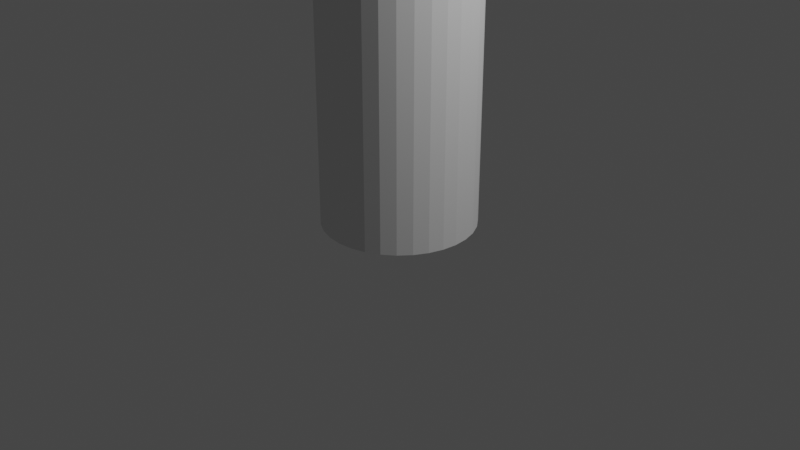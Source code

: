 # Source: JointTankerville.blend  (saved by Blender 2.81.16; exported with 4.5.12 LTS)
import bpy
from mathutils import Matrix  # noqa: F401  (used for matrix-valued properties, if any)

bpy.ops.wm.read_factory_settings(use_empty=True)
scene = bpy.context.scene
scene.name = 'Scene'

# ---- collections
col_collection = bpy.data.collections.new('Collection'); scene.collection.children.link(col_collection)

# ---- world
world_world = bpy.data.worlds.new('World'); scene.world = world_world
world_world.use_nodes = True; world_world.node_tree.nodes.clear()
_N = world_world.node_tree.nodes; _L = world_world.node_tree.links
n0 = _N.new('ShaderNodeOutputWorld'); n0.name = 'World Output'; n0.location = (300, 300)
n1 = _N.new('ShaderNodeBackground'); n1.name = 'Background'; n1.location = (10, 300)
n1.inputs[0].default_value = (0.05088, 0.05088, 0.05088, 1.0)
_L.new(n1.outputs[0], n0.inputs[0])
n0.is_active_output = True
world_world.color = (0.05088, 0.05088, 0.05088)
world_world.use_sun_shadow = False
world_world.sun_shadow_jitter_overblur = 0.0

# ---- cameras
cam_camera = bpy.data.cameras.new('Camera')
cam_camera.clip_end = 100.0
cam_camera.ortho_scale = 7.314

# ---- lights
light_light = bpy.data.lights.new('Light', 'POINT')
light_light.transmission_factor = 0.0
light_light.energy = 1000.0
light_light.shadow_soft_size = 0.1
light_light.shadow_maximum_resolution = 0.006
light_light.use_absolute_resolution = True

# ---- meshes
me_cylinder_001 = bpy.data.meshes.new('Cylinder.001')
me_cylinder_001.from_pydata([(-1.0, 0.7969, 3.0), (1.0, 0.7969, 3.0), (-1.0, 0.7816, 2.845), (-1.0, 0.7363, 2.695), (1.0, 0.7363, 2.695), (-1.0, 0.6626, 2.557), (1.0, 0.6626, 2.557), (-1.0, 0.5635, 2.436), (1.0, 0.5635, 2.436), (-1.0, 0.4427, 2.337), (1.0, 0.4427, 2.337), (-1.0, 0.305, 2.264), (-1.0, 0.1555, 2.218), (1.0, 0.1555, 2.218), (-1.0, -2.493e-08, 2.203), (1.0, 2.438e-07, 2.203), (-1.0, -0.1555, 2.218), (1.0, -0.1555, 2.218), (-1.0, -0.305, 2.264), (1.0, -0.305, 2.264), (-1.0, -0.4427, 2.337), (1.0, -0.4427, 2.337), (-1.0, -0.5635, 2.436), (-1.0, -0.6626, 2.557), (1.0, -0.6626, 2.557), (-1.0, -0.7363, 2.695), (-1.0, -0.7816, 2.845), (1.0, -0.7816, 2.845), (-1.0, -0.7969, 3.0), (1.0, -0.7969, 3.0), (-1.0, -0.7816, 3.155), (1.0, -0.7816, 3.155), (-1.0, -0.7363, 3.305), (1.0, -0.7363, 3.305), (-1.0, -0.6626, 3.443), (1.0, -0.6626, 3.443), (-1.0, 0.6626, 3.443), (1.0, 0.6626, 3.443), (-1.0, 0.7363, 3.305), (1.0, 0.7363, 3.305), (-1.0, 0.7816, 3.155), (1.0, 0.7816, 3.155), (1.0, 0.7816, 2.845), (1.0, 0.305, 2.264), (1.0, -0.5635, 2.436), (1.0, -0.7363, 2.695), (1.0, 2.986e-07, 2.325), (-1.0, 2.99e-08, 2.325), (1.0, 0.675, 3.0), (-1.0, 0.675, 3.0), (1.0, -0.6236, 3.258), (-1.0, -0.6236, 3.258), (1.0, -0.1317, 2.338), (-1.0, -0.1317, 2.338), (1.0, 0.662, 3.132), (-1.0, 0.662, 3.132), (1.0, -0.675, 3.0), (-1.0, -0.675, 3.0), (1.0, -0.662, 2.868), (-1.0, -0.662, 2.868), (1.0, 0.1317, 2.338), (-1.0, 0.1317, 2.338), (1.0, 0.5612, 2.625), (-1.0, 0.5612, 2.625), (1.0, -0.662, 3.132), (-1.0, -0.662, 3.132), (1.0, -0.5612, 2.625), (-1.0, -0.5612, 2.625), (1.0, 0.4773, 2.523), (-1.0, 0.4773, 2.523), (1.0, 0.6236, 2.742), (-1.0, 0.6236, 2.742), (1.0, 0.375, 2.439), (-1.0, 0.375, 2.439), (1.0, 0.6236, 3.258), (-1.0, 0.6236, 3.258), (1.0, -0.2583, 2.376), (-1.0, -0.2583, 2.376), (1.0, -0.375, 2.439), (-1.0, -0.375, 2.439), (1.0, -0.6236, 2.742), (-1.0, -0.6236, 2.742), (1.0, 0.2583, 2.376), (-1.0, 0.2583, 2.376), (1.0, -0.4773, 2.523), (-1.0, -0.4773, 2.523), (1.0, 0.662, 2.868), (-1.0, 0.662, 2.868), (4.959e-09, 0.7969, -1.0), (4.959e-09, 0.7969, 3.0), (0.1555, 0.7816, -1.0), (0.305, 0.7363, -1.0), (0.4427, 0.6626, -1.0), (0.5635, 0.5635, -1.0), (0.6626, 0.4427, -1.0), (0.7363, 0.305, -1.0), (0.7816, 0.1555, -1.0), (0.7969, 1.094e-07, -1.0), (0.7816, -0.1555, -1.0), (0.7363, -0.305, -1.0), (0.6626, -0.4427, -1.0), (0.5635, -0.5635, -1.0), (0.4427, -0.6626, -1.0), (0.305, -0.7363, -1.0), (0.1555, -0.7816, -1.0), (-2.547e-07, -0.7969, -1.0), (-2.547e-07, -0.7969, 3.0), (-0.1555, -0.7816, -1.0), (-0.305, -0.7363, -1.0), (-0.4427, -0.6626, -1.0), (-0.5635, -0.5635, -1.0), (-0.6626, -0.4427, -1.0), (-0.7363, -0.305, -1.0), (-0.7816, -0.1555, -1.0), (-0.7969, 8.188e-07, -1.0), (-0.7816, 0.1555, -1.0), (-0.7363, 0.305, -1.0), (-0.6626, 0.4427, -1.0), (-0.5635, 0.5635, -1.0), (-0.4427, 0.6626, -1.0), (-0.305, 0.7363, -1.0), (-0.1555, 0.7816, -1.0), (-0.375, -0.5612, -1.0), (-0.4773, -0.4773, -1.0), (0.675, 1.643e-07, -1.0), (1.969e-08, 0.675, 3.0), (1.969e-08, 0.675, -1.0), (-0.2583, -0.6236, -1.0), (0.662, -0.1317, -1.0), (-0.1317, 0.662, -1.0), (-0.375, 0.5612, -1.0), (-2.003e-07, -0.675, 3.0), (-2.003e-07, -0.675, -1.0), (0.1317, -0.662, -1.0), (0.662, 0.1317, -1.0), (0.375, 0.5612, -1.0), (-0.1317, -0.662, -1.0), (0.375, -0.5612, -1.0), (-0.6236, -0.2583, -1.0), (-0.675, 7.651e-07, -1.0), (-0.5612, 0.375, -1.0), (-0.6236, 0.2583, -1.0), (-0.662, -0.1317, -1.0), (-0.662, 0.1317, -1.0), (0.4773, 0.4773, -1.0), (0.2583, 0.6236, -1.0), (0.5612, 0.375, -1.0), (-0.2583, 0.6236, -1.0), (0.6236, -0.2583, -1.0), (0.5612, -0.375, -1.0), (-0.5612, -0.375, -1.0), (0.2583, -0.6236, -1.0), (0.6236, 0.2583, -1.0), (0.4773, -0.4773, -1.0), (0.1317, 0.662, -1.0), (-0.4773, 0.4773, -1.0), (-0.305, 0.7363, 2.695), (0.305, 0.7363, 2.695), (0.2249, 0.675, 3.0), (0.1343, 0.675, 3.0), (0.119, 0.675, 3.0), (0.2796, 0.675, 3.0), (0.3295, 0.675, 3.0), (0.4196, 0.675, 3.0), (-0.119, 0.675, 3.0), (-0.2249, 0.675, 3.0), (-0.1343, 0.675, 3.0), (-0.4196, 0.675, 3.0), (-0.2796, 0.675, 3.0), (-0.662, 0.1317, 2.338), (-0.7839, 0.1317, 2.338), (-0.7816, 0.1555, 2.345), (0.7839, 0.1317, 2.338), (0.662, 0.1317, 2.338), (-0.7969, 2.353e-09, 2.203), (0.7969, 2.165e-07, 2.203), (-0.5612, -0.375, 2.301), (0.7363, -0.305, 2.264), (-0.7363, -0.305, 2.264), (-0.6343, 0.4773, 2.523), (0.4773, 0.4773, 2.523), (0.6626, 0.4427, 2.494), (0.6343, 0.4773, 2.523), (-0.4773, 0.4773, 2.523), (-0.5654, 0.5612, 2.625), (0.375, 0.5612, 2.625), (0.5654, 0.5612, 2.625), (-0.375, 0.5612, 2.625), (-0.4903, 0.6236, 2.742), (0.2583, 0.6236, 2.742), (0.4903, 0.6236, 2.742), (-0.2583, 0.6236, 2.742), (0.662, -0.1317, 2.338), (-0.7839, -0.1317, 2.338), (0.7839, -0.1317, 2.338), (-0.662, -0.1317, 2.338), (-0.5635, 0.5635, 2.629), (0.5635, 0.5635, 2.629), (0.6236, -0.2583, 2.25), (-0.7816, 0.1555, 2.218), (0.7816, 0.1555, 2.218), (-0.6236, 0.2583, 2.25), (0.662, -0.1317, 2.216), (-0.7816, -0.1555, 2.218), (0.7816, -0.1555, 2.218), (-0.662, -0.1317, 2.216), (-0.662, 0.1317, 2.216), (0.662, 0.1317, 2.216), (-0.6626, -0.4427, 2.337), (-0.4773, -0.4773, 2.366), (0.6626, -0.4427, 2.337), (0.5612, -0.375, 2.301), (0.1555, -0.7816, 2.845), (-0.1555, -0.7816, 2.845), (-0.2583, -0.6236, 2.51), (0.1317, -0.662, 2.557), (-0.1317, -0.662, 2.557), (0.4427, -0.6626, 2.557), (-0.4427, -0.6626, 2.557), (-2.003e-07, -0.675, 2.58), (0.6626, 0.4427, 2.337), (-0.6626, 0.4427, 2.337), (-0.5612, 0.375, 2.301), (0.4427, 0.6626, 2.557), (-0.4427, 0.6626, 2.557), (1.969e-08, 0.675, 2.58), (-0.5635, 0.5635, 2.436), (0.2583, 0.6236, 2.51), (0.5635, 0.5635, 2.436), (0.4773, 0.4773, 2.366), (0.375, 0.5612, 2.435), (-0.375, 0.5612, 2.435), (-0.4773, 0.4773, 2.366), (0.1317, 0.662, 2.557), (-0.1317, 0.662, 2.557), (-0.2583, 0.6236, 2.51), (0.1317, 0.662, 2.868), (0.4435, 0.662, 2.868), (-0.4435, 0.662, 2.868), (-0.1317, 0.662, 2.868), (0.4427, 0.6626, 2.874), (-0.4427, 0.6626, 2.874), (0.6988, 0.375, 2.439), (-0.6988, 0.375, 2.439), (-0.7363, 0.305, 2.401), (0.5612, 0.375, 2.439), (-0.5612, 0.375, 2.439), (-0.6626, 0.4427, 2.494), (0.1317, -0.662, 2.868), (-0.1317, -0.662, 2.868), (-0.4435, -0.662, 2.868), (0.4435, -0.662, 2.868), (-0.6626, -0.4427, 2.494), (-0.6988, -0.375, 2.439), (-0.5612, -0.375, 2.439), (0.5612, -0.375, 2.439), (0.6988, -0.375, 2.439), (-0.6236, -0.2583, 2.376), (0.6236, -0.2583, 2.376), (-0.7816, -0.1555, 2.345), (-0.7504, -0.2583, 2.376), (0.7504, -0.2583, 2.376), (0.4196, -0.675, 3.0), (0.1343, -0.675, 3.0), (-0.1343, -0.675, 3.0), (-0.4196, -0.675, 3.0), (0.5635, -0.5635, 2.629), (0.5654, -0.5612, 2.625), (0.375, -0.5612, 2.625), (-0.5635, -0.5635, 2.629), (-0.5654, -0.5612, 2.625), (-0.375, -0.5612, 2.625), (-0.7363, -0.305, 2.401), (0.7816, -0.1555, 2.345), (0.7363, -0.305, 2.401), (-0.675, 7.356e-08, 2.325), (0.675, 2.549e-07, 2.325), (-0.7969, 5.718e-08, 2.325), (0.7969, 2.713e-07, 2.325), (-0.6236, -0.2583, 2.25), (0.305, -0.7363, 2.695), (-0.305, -0.7363, 2.695), (0.2583, -0.6236, 2.742), (0.4903, -0.6236, 2.742), (-0.2583, -0.6236, 2.742), (-0.4903, -0.6236, 2.742), (0.7363, 0.305, 2.264), (-0.7363, 0.305, 2.264), (0.5612, 0.375, 2.301), (0.1555, 0.7816, 2.845), (-0.1555, 0.7816, 2.845), (-0.6343, -0.4773, 2.523), (0.6343, -0.4773, 2.523), (0.4773, -0.4773, 2.523), (-0.4773, -0.4773, 2.523), (0.7504, 0.2583, 2.376), (0.6236, 0.2583, 2.376), (0.7816, 0.1555, 2.345), (-0.7504, 0.2583, 2.376), (-0.6236, 0.2583, 2.376), (0.6626, -0.4427, 2.494), (0.7363, 0.305, 2.401), (0.6236, 0.2583, 2.25), (0.5635, -0.5635, 2.436), (0.4773, -0.4773, 2.366), (0.375, -0.5612, 2.435), (-0.5635, -0.5635, 2.436), (-0.375, -0.5612, 2.435), (0.2583, -0.6236, 2.51), (1.0, 0.641, 3.469), (1.0, 0.5641, 3.377), (1.0, 0.6248, 3.45), (1.0, 0.5617, 3.374), (1.0, -0.5617, 3.374), (1.0, -0.6248, 3.45), (1.0, -0.5641, 3.377), (1.0, -0.641, 3.469), (-1.0, -0.641, 3.469), (-1.0, -0.5617, 3.374), (-1.0, -0.5641, 3.377), (-1.0, -0.5622, 3.375), (-1.0, -0.6248, 3.45), (-1.0, 0.6409, 3.469), (-1.0, 0.5617, 3.374), (-1.0, 0.5641, 3.377), (-1.0, 0.6248, 3.45), (1.0, -0.4924, 3.461), (1.0, -0.5555, 3.537), (1.0, -0.4948, 3.464), (1.0, -0.5716, 3.556), (-1.0, -0.5716, 3.556), (-1.0, -0.4924, 3.461), (-1.0, -0.4948, 3.464), (1.0, 0.5694, 3.563), (-1.0, -0.5555, 3.537), (1.0, -0.3829, 3.555), (1.0, -0.446, 3.631), (1.0, -0.3852, 3.558), (1.0, -0.4621, 3.65), (-1.0, -0.4621, 3.65), (-1.0, -0.3829, 3.555), (-1.0, -0.3852, 3.558), (-1.0, -0.3833, 3.556), (-1.0, -0.446, 3.631), (1.0, 0.4926, 3.471), (1.0, 0.4902, 3.468), (-1.0, 0.5694, 3.563), (-1.0, 0.4902, 3.468), (-1.0, 0.4926, 3.471), (-1.0, 0.5533, 3.544), (1.0, 0.4532, 3.657), (1.0, 0.3763, 3.565), (1.0, 0.437, 3.638), (1.0, 0.3739, 3.562), (-1.0, 0.4532, 3.657), (-1.0, 0.3739, 3.562), (-1.0, 0.3763, 3.565), (-1.0, 0.437, 3.638)], [(161, 163)], [(0, 89, 290, 2), (2, 290, 156, 3), (3, 156, 224, 5), (5, 224, 226, 7), (7, 226, 221, 9), (9, 221, 287, 11), (11, 287, 199, 12), (12, 199, 174, 14), (14, 174, 203, 16), (16, 203, 178, 18), (18, 178, 208, 20), (20, 208, 306, 22), (22, 306, 218, 23), (23, 218, 281, 25), (25, 281, 213, 26), (26, 213, 106, 28), (28, 106, 29, 31, 30), (30, 31, 33, 32), (32, 33, 35, 34), (34, 35, 316, 317), (36, 37, 39, 38), (42, 1, 41, 39, 37, 309, 310, 312, 74, 54, 48, 86, 70, 62, 68, 72, 82, 60, 46, 15, 13, 43, 10, 8, 6, 4), (38, 39, 41, 40), (40, 41, 1, 89, 0), (2, 87, 49, 0), (5, 7, 69, 63), (7, 9, 73, 69), (9, 11, 83, 73), (12, 14, 47, 61), (14, 16, 53, 47), (16, 18, 77, 53), (26, 28, 57, 59), (30, 32, 51, 65), (32, 34, 319, 318, 51), (34, 317, 321, 319), (36, 38, 75, 323, 324), (38, 40, 55, 75), (40, 0, 49, 55), (49, 87, 238, 241, 167), (6, 62, 68, 8), (8, 68, 72, 10), (10, 72, 82, 43), (13, 60, 46, 15), (15, 46, 52, 17), (17, 52, 76, 19), (27, 58, 56, 29), (31, 64, 50, 33), (33, 50, 313, 315, 35), (35, 315, 316), (37, 310, 312, 74, 39), (39, 74, 54, 41), (41, 54, 48, 1), (1, 48, 86, 42), (15, 46, 52, 76, 78, 84, 66, 80, 58, 56, 64, 50, 313, 315, 314, 316, 35, 33, 31, 29, 27, 45, 24, 44, 21, 19, 17), (79, 77, 18, 20), (81, 67, 23, 25), (71, 87, 2, 3), (56, 64, 31, 29), (76, 78, 21, 19), (84, 66, 24, 44), (61, 83, 11, 12), (63, 71, 3, 5), (59, 81, 25, 26), (80, 58, 27, 45), (78, 84, 44, 21), (70, 62, 6, 4), (85, 79, 20, 22), (86, 70, 4, 42), (65, 57, 28, 30), (67, 85, 22, 23), (66, 80, 45, 24), (82, 60, 13, 43), (86, 48, 163, 240, 237), (61, 170, 171, 298, 83), (83, 298, 244, 243, 73), (68, 182, 181, 242, 72), (69, 179, 184, 63), (70, 86, 237, 190), (62, 70, 190, 197, 186), (47, 277, 170, 61), (53, 193, 277, 47), (77, 260, 259, 193, 53), (79, 253, 272, 260, 77), (85, 291, 252, 253, 79), (67, 270, 291, 85), (81, 285, 269, 270, 67), (59, 250, 285, 81), (49, 162, 163, 48, 54, 55), (55, 54, 74, 75), (75, 74, 312, 323), (50, 51, 318, 313), (64, 65, 51, 50), (131, 65, 64), (131, 263, 248), (88, 89, 289, 90), (90, 289, 157, 91), (91, 157, 223, 92), (92, 223, 228, 93), (93, 228, 220, 94), (94, 220, 286, 95), (95, 286, 200, 96), (96, 200, 175, 97), (97, 175, 204, 98), (98, 204, 177, 99), (99, 177, 210, 100), (100, 210, 303, 101), (101, 303, 217, 102), (102, 217, 280, 103), (103, 280, 212, 104), (104, 212, 106, 105), (105, 106, 213, 107), (107, 213, 281, 108), (108, 281, 218, 109), (109, 218, 306, 110), (110, 306, 208, 111), (111, 208, 178, 112), (112, 178, 203, 113), (113, 203, 174, 114), (114, 174, 199, 115), (115, 199, 287, 116), (116, 287, 221, 117), (117, 221, 226, 118), (118, 226, 224, 119), (119, 224, 156, 120), (120, 156, 290, 121), (121, 290, 89, 88), (88, 121, 120, 119, 118, 117, 116, 115, 114, 139, 143, 141, 140, 155, 130, 147, 129, 126, 154, 145, 135, 144, 146, 152, 134, 124, 97, 96, 95, 94, 93, 92, 91, 90), (92, 93, 144, 135), (93, 94, 146, 144), (94, 95, 152, 146), (96, 97, 124, 134), (97, 98, 128, 124), (98, 99, 148, 128), (104, 105, 132, 133), (107, 108, 127, 136), (108, 109, 122, 127), (109, 110, 123, 122), (110, 111, 150, 123), (115, 116, 141, 143), (117, 118, 155, 140), (118, 119, 130, 155), (119, 120, 147, 130), (120, 121, 129, 147), (121, 88, 126, 129), (88, 90, 154, 126), (139, 142, 113, 114), (149, 148, 99, 100), (140, 141, 116, 117), (151, 137, 102, 103), (143, 139, 114, 115), (145, 154, 90, 91), (142, 138, 112, 113), (134, 152, 95, 96), (135, 145, 91, 92), (133, 151, 103, 104), (153, 149, 100, 101), (114, 113, 112, 111, 110, 109, 108, 107, 105, 104, 103, 102, 101, 100, 99, 98, 97, 124, 128, 148, 149, 153, 137, 151, 133, 132, 136, 127, 122, 123, 150, 138, 142, 139), (136, 132, 105, 107), (138, 150, 111, 112), (137, 153, 101, 102), (144, 229, 230, 135), (137, 305, 304, 153), (133, 215, 308, 151), (257, 279, 205, 195), (129, 234, 235, 147), (138, 279, 176, 150), (130, 231, 232, 155), (123, 209, 307, 122), (294, 209, 176, 254), (228, 223, 6, 8), (142, 205, 279, 138), (216, 136, 127, 214), (212, 280, 45, 27), (176, 209, 123, 150), (286, 220, 10, 43), (249, 264, 131), (277, 275, 169, 170), (276, 278, 172, 173), (278, 46, 60, 172), (190, 189, 185, 186, 197), (191, 188, 196, 184, 187), (188, 71, 63, 184, 196), (220, 228, 8, 10), (182, 180, 245, 242, 181), (57, 65, 265), (183, 179, 247, 243, 246), (179, 69, 73, 243, 247), (279, 257, 254, 176), (223, 157, 4, 6), (157, 289, 42, 4), (200, 286, 43, 13), (170, 169, 299, 298, 171), (173, 172, 297, 295, 296), (172, 60, 82, 295, 297), (270, 271, 294, 291), (268, 267, 292, 293), (267, 66, 84, 292), (106, 212, 27, 29), (291, 294, 254, 253, 252), (293, 292, 300, 256, 255), (292, 84, 78, 256, 300), (233, 154, 145, 227), (260, 257, 195, 193, 259), (258, 261, 273, 194, 192), (261, 76, 52, 194, 273), (303, 210, 21, 44), (175, 200, 13, 15), (280, 217, 24, 45), (298, 299, 246, 243, 244), (296, 295, 301, 242, 245), (295, 82, 72, 242, 301), (285, 284, 271, 270, 269), (282, 283, 266, 267, 268), (283, 80, 66, 267, 266), (177, 204, 17, 19), (262, 56, 58, 251), (193, 195, 275, 277), (192, 194, 278, 276), (194, 52, 46, 278), (210, 177, 19, 21), (253, 254, 257, 260, 272), (255, 256, 274, 261, 258), (256, 78, 76, 261, 274), (237, 236, 189, 190), (265, 65, 264), (239, 238, 188, 191), (238, 87, 71, 188), (289, 89, 1, 42), (217, 303, 44, 24), (163, 162, 161, 158, 159, 160, 125, 236, 237, 240), (159, 125, 160), (238, 239, 125, 166, 165, 168, 167, 241), (131, 64, 263), (166, 125, 164), (204, 175, 15, 17), (179, 183, 187, 184), (251, 248, 263, 262), (180, 182, 186, 185), (182, 68, 62, 186), (250, 249, 284, 285), (248, 251, 283, 282), (251, 58, 80, 283), (324, 323, 347, 348), (325, 324, 348, 349), (322, 309, 37, 36), (309, 311, 310, 37), (324, 325, 322, 36), (313, 318, 331, 326), (316, 314, 327, 329), (317, 316, 329, 330), (317, 321, 319, 320, 318, 51, 65, 57, 59, 81, 67, 85, 79, 77, 53, 47, 14, 16, 18, 20, 22, 23, 25, 26, 28, 30, 32, 34), (57, 265, 250, 59), (264, 249, 250, 265), (65, 131, 264), (64, 262, 263), (64, 56, 262), (209, 294, 271, 307), (271, 284, 214, 307), (307, 214, 127, 122), (216, 214, 284, 249), (249, 131, 219, 216), (216, 219, 132, 136), (131, 248, 215, 219), (215, 133, 132, 219), (308, 215, 248, 282), (282, 268, 305, 308), (305, 137, 151, 308), (268, 293, 304, 305), (293, 255, 211, 304), (304, 211, 149, 153), (255, 258, 198, 211), (198, 148, 149, 211), (258, 192, 202, 198), (202, 128, 148, 198), (276, 124, 128, 202), (192, 276, 202), (276, 207, 134, 124), (276, 173, 207), (173, 296, 302, 207), (134, 207, 302, 152), (296, 245, 288, 302), (302, 288, 146, 152), (245, 180, 229, 288), (288, 229, 144, 146), (180, 185, 230, 229), (227, 145, 135, 230), (185, 189, 227, 230), (227, 189, 236, 233), (236, 125, 225, 233), (225, 126, 154, 233), (125, 239, 234, 225), (126, 225, 234, 129), (235, 234, 239, 191), (191, 187, 231, 235), (235, 231, 130, 147), (187, 183, 232, 231), (183, 246, 222, 232), (232, 222, 140, 155), (246, 299, 201, 222), (222, 201, 141, 140), (299, 169, 206, 201), (201, 206, 143, 141), (275, 195, 205), (169, 275, 206), (275, 205, 142, 139), (206, 275, 139, 143), (328, 326, 335, 337), (331, 332, 341, 340), (332, 334, 343, 341), (319, 321, 334, 332), (318, 319, 332, 331), (315, 313, 326, 328), (314, 315, 328, 327), (321, 317, 330, 334), (336, 337, 338), (337, 335, 340, 342, 341, 343, 339, 338), (340, 341, 342), (327, 328, 337, 336), (334, 330, 339, 343), (330, 329, 338, 339), (329, 327, 336, 338), (326, 331, 340, 335), (347, 345, 353, 355), (346, 349, 357, 354), (309, 322, 346, 333), (312, 310, 344, 345), (310, 309, 333, 344), (322, 325, 349, 346), (323, 312, 345, 347), (354, 357, 356, 355, 353, 351, 352, 350), (352, 351, 350), (349, 348, 356, 357), (348, 347, 355, 356), (333, 346, 354, 350), (345, 344, 351, 353), (344, 333, 350, 351)])
_uv = me_cylinder_001.uv_layers.new(name='UVMap')
_uv.uv.foreach_set('vector', [1.0, 0.5, 1.0, 0.75, 0.9688, 0.7111, 0.9688, 0.5, 0.9688, 0.5, 0.9688, 0.7111, 0.9375, 0.6738, 0.9375, 0.5, 0.9375, 0.5, 0.9375, 0.6738, 0.9062, 0.6393, 0.9062, 0.5, 0.9062, 0.5, 0.9062, 0.6393, 0.875, 0.6091, 0.875, 0.5, 0.875, 0.5, 0.875, 0.6091, 0.8438, 0.5843, 0.8438, 0.5, 0.8438, 0.5, 0.8438, 0.5843, 0.8125, 0.5659, 0.8125, 0.5, 0.8125, 0.5, 0.8125, 0.5659, 0.7812, 0.5546, 0.7812, 0.5, 0.7812, 0.5, 0.7812, 0.5546, 0.75, 0.5508, 0.75, 0.5, 0.75, 0.5, 0.75, 0.5508, 0.7188, 0.5546, 0.7188, 0.5, 0.7188, 0.5, 0.7188, 0.5546, 0.6875, 0.5659, 0.6875, 0.5, 0.6875, 0.5, 0.6875, 0.5659, 0.6562, 0.5843, 0.6562, 0.5, 0.6562, 0.5, 0.6562, 0.5843, 0.625, 0.6091, 0.625, 0.5, 0.625, 0.5, 0.625, 0.6091, 0.5938, 0.6393, 0.5938, 0.5, 0.5938, 0.5, 0.5938, 0.6393, 0.5625, 0.6738, 0.5625, 0.5, 0.5625, 0.5, 0.5625, 0.6738, 0.5312, 0.7111, 0.5312, 0.5, 0.5312, 0.5, 0.5312, 0.7111, 0.5, 0.75, 0.5, 0.5, 0.5, 0.5, 0.5, 0.75, 0.5, 1.0, 0.4688, 1.0, 0.4688, 0.5, 0.4688, 0.5, 0.4688, 1.0, 0.4375, 1.0, 0.4375, 0.5, 0.4375, 0.5, 0.4375, 1.0, 0.4062, 1.0, 0.4062, 0.5, 0.4062, 0.5, 0.4062, 1.0, 0.3994, 1.0, 0.3994, 0.5, 0.09375, 0.5, 0.09375, 1.0, 0.0625, 1.0, 0.0625, 0.5, 0.2968, 0.4854, 0.25, 0.49, 0.2032, 0.4854, 0.1582, 0.4717, 0.1167, 0.4496, 0.1087, 0.443, 0.1365, 0.4199, 0.1373, 0.4192, 0.1722, 0.4378, 0.2103, 0.4494, 0.25, 0.4533, 0.2897, 0.4494, 0.3278, 0.4378, 0.3629, 0.419, 0.3937, 0.3937, 0.419, 0.3629, 0.4378, 0.3278, 0.4494, 0.2897, 0.4533, 0.25, 0.49, 0.25, 0.4854, 0.2968, 0.4717, 0.3418, 0.4496, 0.3833, 0.4197, 0.4197, 0.3833, 0.4496, 0.3418, 0.4717, 0.0625, 0.5, 0.0625, 1.0, 0.03125, 1.0, 0.03125, 0.5, 0.03125, 0.5, 0.03125, 1.0, 0.0, 1.0, 0.0, 0.75, 0.0, 0.5, 0.9688, 0.5, 0.8205, 0.4235, 0.0, 0.0, 0.0, 0.0, 0.9062, 0.5, 0.875, 0.5, 0.7411, 0.4235, 0.7676, 0.4235, 0.875, 0.5, 0.8438, 0.5, 0.7147, 0.4235, 0.7411, 0.4235, 0.8438, 0.5, 0.8125, 0.5, 0.6882, 0.4235, 0.7147, 0.4235, 0.7812, 0.5, 0.75, 0.5, 0.6353, 0.4235, 0.6617, 0.4235, 0.75, 0.5, 0.7188, 0.5, 0.6088, 0.4235, 0.6353, 0.4235, 0.7188, 0.5, 0.6875, 0.5, 0.5823, 0.4235, 0.6088, 0.4235, 0.0, 0.0, 0.0, 0.0, 0.0, 0.0, 0.0, 0.0, 0.4688, 0.5, 0.4375, 0.5, 0.3706, 0.4235, 0.397, 0.4235, 0.4375, 0.5, 0.4062, 0.5, 0.3459, 0.4257, 0.3443, 0.4235, 0.3706, 0.4235, 0.4062, 0.5, 0.3994, 0.5, 0.3882, 0.4844, 0.3459, 0.4257, 0.09375, 0.5, 0.0625, 0.5, 0.05294, 0.4235, 0.0792, 0.4235, 0.07981, 0.4257, 0.0625, 0.5, 0.03125, 0.5, 0.02647, 0.4235, 0.05294, 0.4235, 0.0, 0.0, 0.0, 0.0, 0.0, 0.0, 0.0, 0.0, 0.0, 0.0, 0.0, 0.0, 0.6505, 0.4494, 0.6486, 0.4496, 0.6049, 0.4533, 0.9062, 0.5, 0.7676, 0.4235, 0.7411, 0.4235, 0.875, 0.5, 0.875, 0.5, 0.7411, 0.4235, 0.7147, 0.4235, 0.8438, 0.5, 0.8438, 0.5, 0.7147, 0.4235, 0.6882, 0.4235, 0.8125, 0.5, 0.7812, 0.5, 0.6617, 0.4235, 0.6353, 0.4235, 0.75, 0.5, 0.75, 0.5, 0.6353, 0.4235, 0.6088, 0.4235, 0.7188, 0.5, 0.7188, 0.5, 0.6088, 0.4235, 0.5823, 0.4235, 0.6875, 0.5, 0.0, 0.0, 0.0, 0.0, 0.0, 0.0, 0.0, 0.0, 0.4688, 0.5, 0.397, 0.4235, 0.3706, 0.4235, 0.4375, 0.5, 0.4375, 0.5, 0.3706, 0.4235, 0.3443, 0.4235, 0.3459, 0.4257, 0.4062, 0.5, 0.4062, 0.5, 0.3459, 0.4257, 0.3994, 0.5, 0.09375, 0.5, 0.07981, 0.4257, 0.0792, 0.4235, 0.05294, 0.4235, 0.0625, 0.5, 0.0625, 0.5, 0.05294, 0.4235, 0.02647, 0.4235, 0.03125, 0.5, 0.0, 0.0, 0.0, 0.0, 0.0, 0.0, 0.0, 0.0, 0.0, 0.0, 0.0, 0.0, 0.0, 0.0, 0.0, 0.0, 0.49, 0.25, 0.4533, 0.25, 0.4494, 0.2103, 0.4378, 0.1722, 0.419, 0.1371, 0.3937, 0.1063, 0.3629, 0.08098, 0.3278, 0.06219, 0.2897, 0.05062, 0.25, 0.04672, 0.2103, 0.05062, 0.1722, 0.06219, 0.1373, 0.08083, 0.1365, 0.08012, 0.1145, 0.06183, 0.1087, 0.05697, 0.1167, 0.05045, 0.1582, 0.02827, 0.2032, 0.01461, 0.25, 0.01, 0.2968, 0.01461, 0.3418, 0.02827, 0.3833, 0.05045, 0.4197, 0.08029, 0.4496, 0.1167, 0.4717, 0.1582, 0.4854, 0.2032, 0.5559, 0.4235, 0.5823, 0.4235, 0.6875, 0.5, 0.6562, 0.5, 0.4764, 0.4235, 0.5029, 0.4235, 0.5938, 0.5, 0.5625, 0.5, 0.7941, 0.4235, 0.8205, 0.4235, 0.9688, 0.5, 0.9375, 0.5, 0.4235, 0.4235, 0.397, 0.4235, 0.4688, 0.5, 0.5, 0.5, 0.5823, 0.4235, 0.5559, 0.4235, 0.6562, 0.5, 0.6875, 0.5, 0.5294, 0.4235, 0.5029, 0.4235, 0.5938, 0.5, 0.625, 0.5, 0.6617, 0.4235, 0.6882, 0.4235, 0.8125, 0.5, 0.7812, 0.5, 0.7676, 0.4235, 0.7941, 0.4235, 0.9375, 0.5, 0.9062, 0.5, 0.45, 0.4235, 0.4764, 0.4235, 0.5625, 0.5, 0.5312, 0.5, 0.4764, 0.4235, 0.45, 0.4235, 0.5312, 0.5, 0.5625, 0.5, 0.5559, 0.4235, 0.5294, 0.4235, 0.625, 0.5, 0.6562, 0.5, 0.7941, 0.4235, 0.7676, 0.4235, 0.9062, 0.5, 0.9375, 0.5, 0.5294, 0.4235, 0.5559, 0.4235, 0.6562, 0.5, 0.625, 0.5, 0.8205, 0.4235, 0.7941, 0.4235, 0.9375, 0.5, 0.9688, 0.5, 0.397, 0.4235, 0.4235, 0.4235, 0.5, 0.5, 0.4688, 0.5, 0.5029, 0.4235, 0.5294, 0.4235, 0.625, 0.5, 0.5938, 0.5, 0.5029, 0.4235, 0.4764, 0.4235, 0.5625, 0.5, 0.5938, 0.5, 0.6882, 0.4235, 0.6617, 0.4235, 0.7812, 0.5, 0.8125, 0.5, 0.2897, 0.4494, 0.25, 0.4533, 0.3951, 0.4533, 0.4272, 0.4496, 0.4288, 0.4494, 0.0, 0.0, 0.0, 0.0, 0.0, 0.0, 0.0, 0.0, 0.0, 0.0, 0.0, 0.0, 0.0, 0.0, 0.0, 0.0, 0.0, 0.0, 0.0, 0.0, 0.0, 0.0, 0.0, 0.0, 0.0, 0.0, 0.0, 0.0, 0.0, 0.0, 0.0, 0.0, 0.0, 0.0, 0.0, 0.0, 0.0, 0.0, 0.0, 0.0, 0.0, 0.0, 0.0, 0.0, 0.0, 0.0, 0.7676, 0.4235, 0.7941, 0.4235, 0.8027, 0.4272, 0.7889, 0.4227, 0.7883, 0.4225, 0.0, 0.0, 0.0, 0.0, 0.0, 0.0, 0.0, 0.0, 0.0, 0.0, 0.0, 0.0, 0.0, 0.0, 0.0, 0.0, 0.0, 0.0, 0.0, 0.0, 0.0, 0.0, 0.0, 0.0, 0.0, 0.0, 0.0, 0.0, 0.0, 0.0, 0.0, 0.0, 0.0, 0.0, 0.0, 0.0, 0.0, 0.0, 0.0, 0.0, 0.0, 0.0, 0.0, 0.0, 0.0, 0.0, 0.0, 0.0, 0.0, 0.0, 0.0, 0.0, 0.0, 0.0, 0.0, 0.0, 0.0, 0.0, 0.0, 0.0, 0.0, 0.0, 0.0, 0.0, 0.0, 0.0, 0.0, 0.0, 0.0, 0.0, 0.0, 0.0, 0.0, 0.0, 0.0, 0.0, 0.0, 0.0, 0.0, 0.0, 0.0, 0.0, 0.0, 0.0, 0.0, 0.0, 0.0, 0.0, 0.0, 0.0, 0.0, 0.0, 0.0, 0.0, 0.0, 0.0, 0.0, 0.0, 0.0, 0.0, 0.0, 0.0, 0.0, 0.0, 0.0, 0.0, 0.0, 0.0, 0.0, 0.0, 0.0, 0.0, 0.0, 0.0, 0.0, 0.0, 0.0, 0.0, 0.0, 0.0, 0.0, 0.0, 0.0, 0.0, 0.0, 0.0, 0.0, 0.0, 1.0, 0.5, 1.0, 1.0, 0.9688, 0.9611, 0.9688, 0.5, 0.9688, 0.5, 0.9688, 0.9611, 0.9375, 0.9238, 0.9375, 0.5, 0.9375, 0.5, 0.9375, 0.9238, 0.9062, 0.8893, 0.9062, 0.5, 0.9062, 0.5, 0.9062, 0.8893, 0.875, 0.8591, 0.875, 0.5, 0.875, 0.5, 0.875, 0.8591, 0.8438, 0.8343, 0.8438, 0.5, 0.8438, 0.5, 0.8438, 0.8343, 0.8125, 0.8159, 0.8125, 0.5, 0.8125, 0.5, 0.8125, 0.8159, 0.7812, 0.8046, 0.7812, 0.5, 0.7812, 0.5, 0.7812, 0.8046, 0.75, 0.8008, 0.75, 0.5, 0.75, 0.5, 0.75, 0.8008, 0.7188, 0.8046, 0.7188, 0.5, 0.7188, 0.5, 0.7188, 0.8046, 0.6875, 0.8159, 0.6875, 0.5, 0.6875, 0.5, 0.6875, 0.8159, 0.6562, 0.8343, 0.6562, 0.5, 0.6562, 0.5, 0.6562, 0.8343, 0.625, 0.8591, 0.625, 0.5, 0.625, 0.5, 0.625, 0.8591, 0.5938, 0.8893, 0.5938, 0.5, 0.5938, 0.5, 0.5938, 0.8893, 0.5625, 0.9238, 0.5625, 0.5, 0.5625, 0.5, 0.5625, 0.9238, 0.5312, 0.9611, 0.5312, 0.5, 0.5312, 0.5, 0.5312, 0.9611, 0.5, 1.0, 0.5, 0.5, 0.5, 0.5, 0.5, 1.0, 0.4688, 0.9611, 0.4688, 0.5, 0.4688, 0.5, 0.4688, 0.9611, 0.4375, 0.9238, 0.4375, 0.5, 0.4375, 0.5, 0.4375, 0.9238, 0.4062, 0.8893, 0.4062, 0.5, 0.4062, 0.5, 0.4062, 0.8893, 0.375, 0.8591, 0.375, 0.5, 0.375, 0.5, 0.375, 0.8591, 0.3438, 0.8343, 0.3438, 0.5, 0.3438, 0.5, 0.3438, 0.8343, 0.3125, 0.8159, 0.3125, 0.5, 0.3125, 0.5, 0.3125, 0.8159, 0.2812, 0.8046, 0.2812, 0.5, 0.2812, 0.5, 0.2812, 0.8046, 0.25, 0.8008, 0.25, 0.5, 0.25, 0.5, 0.25, 0.8008, 0.2188, 0.8046, 0.2188, 0.5, 0.2188, 0.5, 0.2188, 0.8046, 0.1875, 0.8159, 0.1875, 0.5, 0.1875, 0.5, 0.1875, 0.8159, 0.1562, 0.8343, 0.1562, 0.5, 0.1562, 0.5, 0.1562, 0.8343, 0.125, 0.8591, 0.125, 0.5, 0.125, 0.5, 0.125, 0.8591, 0.09375, 0.8893, 0.09375, 0.5, 0.09375, 0.5, 0.09375, 0.8893, 0.0625, 0.9238, 0.0625, 0.5, 0.0625, 0.5, 0.0625, 0.9238, 0.03125, 0.9611, 0.03125, 0.5, 0.03125, 0.5, 0.03125, 0.9611, 0.0, 1.0, 0.0, 0.5, 0.75, 0.49, 0.7032, 0.4854, 0.6582, 0.4717, 0.6167, 0.4496, 0.5803, 0.4197, 0.5504, 0.3833, 0.5283, 0.3418, 0.5146, 0.2968, 0.51, 0.25, 0.5467, 0.25, 0.5506, 0.2897, 0.5622, 0.3278, 0.581, 0.3629, 0.6063, 0.3937, 0.6371, 0.419, 0.6722, 0.4378, 0.7103, 0.4494, 0.75, 0.4533, 0.7897, 0.4494, 0.8278, 0.4378, 0.8629, 0.419, 0.8937, 0.3937, 0.919, 0.3629, 0.9378, 0.3278, 0.9494, 0.2897, 0.9533, 0.25, 0.99, 0.25, 0.9854, 0.2968, 0.9717, 0.3418, 0.9496, 0.3833, 0.9197, 0.4197, 0.8833, 0.4496, 0.8418, 0.4717, 0.7968, 0.4854, 0.9062, 0.5, 0.875, 0.5, 0.7411, 0.4235, 0.7676, 0.4235, 0.875, 0.5, 0.8438, 0.5, 0.7147, 0.4235, 0.7411, 0.4235, 0.8438, 0.5, 0.8125, 0.5, 0.6882, 0.4235, 0.7147, 0.4235, 0.7812, 0.5, 0.75, 0.5, 0.6353, 0.4235, 0.6617, 0.4235, 0.75, 0.5, 0.7188, 0.5, 0.6088, 0.4235, 0.6353, 0.4235, 0.7188, 0.5, 0.6875, 0.5, 0.5823, 0.4235, 0.6088, 0.4235, 0.0, 0.0, 0.0, 0.0, 0.0, 0.0, 0.0, 0.0, 0.4688, 0.5, 0.4375, 0.5, 0.3706, 0.4235, 0.397, 0.4235, 0.4375, 0.5, 0.4062, 0.5, 0.3441, 0.4235, 0.3706, 0.4235, 0.4062, 0.5, 0.375, 0.5, 0.3176, 0.4235, 0.3441, 0.4235, 0.375, 0.5, 0.3438, 0.5, 0.2912, 0.4235, 0.3176, 0.4235, 0.2188, 0.5, 0.1875, 0.5, 0.1588, 0.4235, 0.1853, 0.4235, 0.1562, 0.5, 0.125, 0.5, 0.1059, 0.4235, 0.1323, 0.4235, 0.125, 0.5, 0.09375, 0.5, 0.07941, 0.4235, 0.1059, 0.4235, 0.09375, 0.5, 0.0625, 0.5, 0.05294, 0.4235, 0.07941, 0.4235, 0.0625, 0.5, 0.03125, 0.5, 0.02647, 0.4235, 0.05294, 0.4235, 0.0, 0.0, 0.0, 0.0, 0.0, 0.0, 0.0, 0.0, 0.0, 0.0, 0.0, 0.0, 0.0, 0.0, 0.0, 0.0, 0.2118, 0.4235, 0.2382, 0.4235, 0.2812, 0.5, 0.25, 0.5, 0.5559, 0.4235, 0.5823, 0.4235, 0.6875, 0.5, 0.6562, 0.5, 0.1323, 0.4235, 0.1588, 0.4235, 0.1875, 0.5, 0.1562, 0.5, 0.4764, 0.4235, 0.5029, 0.4235, 0.5938, 0.5, 0.5625, 0.5, 0.1853, 0.4235, 0.2118, 0.4235, 0.25, 0.5, 0.2188, 0.5, 0.7941, 0.4235, 0.8205, 0.4235, 0.9688, 0.5, 0.9375, 0.5, 0.2382, 0.4235, 0.2647, 0.4235, 0.3125, 0.5, 0.2812, 0.5, 0.6617, 0.4235, 0.6882, 0.4235, 0.8125, 0.5, 0.7812, 0.5, 0.7676, 0.4235, 0.7941, 0.4235, 0.9375, 0.5, 0.9062, 0.5, 0.45, 0.4235, 0.4764, 0.4235, 0.5625, 0.5, 0.5312, 0.5, 0.5294, 0.4235, 0.5559, 0.4235, 0.6562, 0.5, 0.625, 0.5, 0.51, 0.25, 0.5146, 0.2032, 0.5283, 0.1582, 0.5504, 0.1167, 0.5803, 0.08029, 0.6167, 0.05045, 0.6582, 0.02827, 0.7032, 0.01461, 0.75, 0.01, 0.7968, 0.01461, 0.8418, 0.02827, 0.8833, 0.05045, 0.9197, 0.08029, 0.9496, 0.1167, 0.9717, 0.1582, 0.9854, 0.2032, 0.99, 0.25, 0.9533, 0.25, 0.9494, 0.2103, 0.9378, 0.1722, 0.919, 0.1371, 0.8937, 0.1063, 0.8629, 0.08098, 0.8278, 0.06219, 0.7897, 0.05062, 0.75, 0.04672, 0.7103, 0.05062, 0.6722, 0.06219, 0.6371, 0.08098, 0.6063, 0.1063, 0.581, 0.1371, 0.5622, 0.1722, 0.5506, 0.2103, 0.5467, 0.25, 0.397, 0.4235, 0.4235, 0.4235, 0.5, 0.5, 0.4688, 0.5, 0.2647, 0.4235, 0.2912, 0.4235, 0.3438, 0.5, 0.3125, 0.5, 0.5029, 0.4235, 0.5294, 0.4235, 0.625, 0.5, 0.5938, 0.5, 0.0, 0.0, 0.0, 0.0, 0.0, 0.0, 0.0, 0.0, 0.0, 0.0, 0.0, 0.0, 0.0, 0.0, 0.0, 0.0, 0.0, 0.0, 0.0, 0.0, 0.0, 0.0, 0.0, 0.0, 0.0, 0.0, 0.0, 0.0, 0.0, 0.0, 0.0, 0.0, 0.0, 0.0, 0.0, 0.0, 0.0, 0.0, 0.0, 0.0, 0.0, 0.0, 0.0, 0.0, 0.0, 0.0, 0.0, 0.0, 0.0, 0.0, 0.0, 0.0, 0.0, 0.0, 0.0, 0.0, 0.0, 0.0, 0.0, 0.0, 0.0, 0.0, 0.0, 0.0, 0.0, 0.0, 0.0, 0.0, 0.0, 0.0, 0.0, 0.0, 0.875, 0.8909, 0.9062, 0.8607, 0.9062, 1.0, 0.875, 1.0, 0.0, 0.0, 0.0, 0.0, 0.0, 0.0, 0.0, 0.0, 0.0, 0.0, 0.0, 0.0, 0.0, 0.0, 0.0, 0.0, 0.5312, 0.7889, 0.5625, 0.8262, 0.5625, 1.0, 0.5312, 1.0, 0.0, 0.0, 0.0, 0.0, 0.0, 0.0, 0.0, 0.0, 0.8125, 0.9341, 0.8437, 0.9157, 0.8438, 1.0, 0.8125, 1.0, 0.0, 0.0, 0.0, 0.0, 0.0, 0.0, 0.0, 0.0, 0.0, 0.0, 0.0, 0.0, 0.0, 0.0, 0.0, 0.0, 0.0, 0.0, 0.0, 0.0, 0.0, 0.0, 0.0, 0.0, 0.0, 0.0, 0.0, 0.0, 0.0, 0.0, 0.8027, 0.4272, 0.8066, 0.4288, 0.7974, 0.4221, 0.7883, 0.4225, 0.7889, 0.4227, 0.8153, 0.4325, 0.8192, 0.4342, 0.8414, 0.4205, 0.8422, 0.42, 0.8331, 0.4204, 0.8192, 0.4342, 0.8278, 0.4378, 0.8629, 0.419, 0.8422, 0.42, 0.8414, 0.4205, 0.8437, 0.9157, 0.875, 0.8909, 0.875, 1.0, 0.8438, 1.0, 0.0, 0.0, 0.0, 0.0, 0.0, 0.0, 0.0, 0.0, 0.0, 0.0, 0.0, 0.0, 0.0, 0.0, 0.0, 0.0, 0.0, 0.0, 0.0, 0.0, 0.0, 0.0, 0.0, 0.0, 0.0, 0.0, 0.0, 0.0, 0.0, 0.0, 0.0, 0.0, 0.0, 0.0, 0.0, 0.0, 0.0, 0.0, 0.0, 0.0, 0.0, 0.0, 0.0, 0.0, 0.9062, 0.8607, 0.9375, 0.8262, 0.9375, 1.0, 0.9062, 1.0, 0.9375, 0.8262, 0.9688, 0.7889, 0.9688, 1.0, 0.9375, 1.0, 0.7812, 0.9454, 0.8125, 0.9341, 0.8125, 1.0, 0.7812, 1.0, 0.0, 0.0, 0.0, 0.0, 0.0, 0.0, 0.0, 0.0, 0.0, 0.0, 0.0, 0.0, 0.0, 0.0, 0.0, 0.0, 0.0, 0.0, 0.0, 0.0, 0.0, 0.0, 0.0, 0.0, 0.0, 0.0, 0.0, 0.0, 0.0, 0.0, 0.0, 0.0, 0.0, 0.0, 0.0, 0.0, 0.0, 0.0, 0.0, 0.0, 0.0, 0.0, 0.0, 0.0, 0.0, 0.0, 0.0, 0.0, 0.0, 0.0, 0.0, 0.0, 0.0, 0.0, 0.5, 0.75, 0.5312, 0.7889, 0.5312, 1.0, 0.5, 1.0, 0.0, 0.0, 0.0, 0.0, 0.0, 0.0, 0.0, 0.0, 0.0, 0.0, 0.0, 0.0, 0.0, 0.0, 0.0, 0.0, 0.0, 0.0, 0.0, 0.0, 0.0, 0.0, 0.0, 0.0, 0.0, 0.0, 0.0, 0.0, 0.0, 0.0, 0.0, 0.0, 0.0, 0.0, 0.0, 0.0, 0.0, 0.0, 0.0, 0.0, 0.0, 0.0, 0.0, 0.0, 0.0, 0.0, 0.0, 0.0, 0.0, 0.0, 0.0, 0.0, 0.0, 0.0, 0.0, 0.0, 0.0, 0.0, 0.0, 0.0, 0.0, 0.0, 0.0, 0.0, 0.0, 0.0, 0.0, 0.0, 0.625, 0.8909, 0.6563, 0.9157, 0.6562, 1.0, 0.625, 1.0, 0.75, 0.9492, 0.7812, 0.9454, 0.7812, 1.0, 0.75, 1.0, 0.5625, 0.8262, 0.5938, 0.8607, 0.5938, 1.0, 0.5625, 1.0, 0.0, 0.0, 0.0, 0.0, 0.0, 0.0, 0.0, 0.0, 0.0, 0.0, 0.0, 0.0, 0.0, 0.0, 0.0, 0.0, 0.0, 0.0, 0.0, 0.0, 0.0, 0.0, 0.0, 0.0, 0.0, 0.0, 0.0, 0.0, 0.0, 0.0, 0.0, 0.0, 0.0, 0.0, 0.0, 0.0, 0.0, 0.0, 0.0, 0.0, 0.0, 0.0, 0.0, 0.0, 0.0, 0.0, 0.0, 0.0, 0.0, 0.0, 0.0, 0.0, 0.0, 0.0, 0.0, 0.0, 0.0, 0.0, 0.0, 0.0, 0.6875, 0.9341, 0.7187, 0.9454, 0.7188, 1.0, 0.6875, 1.0, 0.0, 0.0, 0.0, 0.0, 0.0, 0.0, 0.0, 0.0, 0.0, 0.0, 0.0, 0.0, 0.0, 0.0, 0.0, 0.0, 0.0, 0.0, 0.0, 0.0, 0.0, 0.0, 0.0, 0.0, 0.0, 0.0, 0.0, 0.0, 0.0, 0.0, 0.0, 0.0, 0.6563, 0.9157, 0.6875, 0.9341, 0.6875, 1.0, 0.6562, 1.0, 0.0, 0.0, 0.0, 0.0, 0.0, 0.0, 0.0, 0.0, 0.0, 0.0, 0.0, 0.0, 0.0, 0.0, 0.0, 0.0, 0.0, 0.0, 0.0, 0.0, 0.0, 0.0, 0.0, 0.0, 0.0, 0.0, 0.0, 0.0, 0.0, 0.0, 0.0, 0.0, 0.0, 0.0, 0.0, 0.0, 0.0, 0.0, 0.0, 0.0, 0.0, 0.0, 0.0, 0.0, 0.0, 0.0, 0.0, 0.0, 0.0, 0.0, 0.0, 0.0, 0.0, 0.0, 0.0, 0.0, 0.0, 0.0, 0.0, 0.0, 0.9688, 0.7889, 1.0, 0.75, 1.0, 1.0, 0.9688, 1.0, 0.5938, 0.8607, 0.625, 0.8909, 0.625, 1.0, 0.5938, 1.0, 0.3951, 0.4533, 0.4176, 0.4533, 0.4301, 0.4533, 0.4438, 0.4533, 0.4664, 0.4533, 0.4702, 0.4533, 0.5, 0.4533, 0.5067, 0.4494, 0.4288, 0.4494, 0.4272, 0.4496, 0.4664, 0.4533, 0.5, 0.4533, 0.4702, 0.4533, 0.6505, 0.4494, 0.5726, 0.4494, 0.5, 0.4533, 0.5336, 0.4533, 0.5562, 0.4533, 0.5699, 0.4533, 0.6049, 0.4533, 0.6486, 0.4496, 0.0, 0.0, 0.0, 0.0, 0.0, 0.0, 0.5336, 0.4533, 0.5, 0.4533, 0.5298, 0.4533, 0.7187, 0.9454, 0.75, 0.9492, 0.75, 1.0, 0.7188, 1.0, 0.0, 0.0, 0.0, 0.0, 0.0, 0.0, 0.0, 0.0, 0.0, 0.0, 0.0, 0.0, 0.0, 0.0, 0.0, 0.0, 0.0, 0.0, 0.0, 0.0, 0.0, 0.0, 0.0, 0.0, 0.0, 0.0, 0.0, 0.0, 0.0, 0.0, 0.0, 0.0, 0.0, 0.0, 0.0, 0.0, 0.0, 0.0, 0.0, 0.0, 0.0, 0.0, 0.0, 0.0, 0.0, 0.0, 0.0, 0.0, 0.0, 0.0, 0.0, 0.0, 0.0, 0.0, 0.0, 0.0, 0.07981, 0.4257, 0.0792, 0.4235, 0.0792, 0.4235, 0.07981, 0.4257, 0.09622, 0.4844, 0.07981, 0.4257, 0.07981, 0.4257, 0.09622, 0.4844, 0.1006, 0.5, 0.1006, 1.0, 0.09375, 1.0, 0.09375, 0.5, 0.1006, 0.5, 0.09622, 0.4844, 0.07981, 0.4257, 0.09375, 0.5, 0.07981, 0.4257, 0.09622, 0.4844, 0.1006, 0.5, 0.09375, 0.5, 0.0, 0.0, 0.0, 0.0, 0.0, 0.0, 0.0, 0.0, 0.1087, 0.05697, 0.1145, 0.06183, 0.1145, 0.06183, 0.1087, 0.05697, 0.3994, 0.5, 0.3994, 1.0, 0.3994, 1.0, 0.3994, 0.5, 0.6087, 0.05697, 0.6145, 0.06183, 0.6365, 0.08012, 0.6372, 0.08069, 0.6373, 0.08083, 0.6722, 0.06219, 0.7103, 0.05062, 0.75, 0.04672, 0.7897, 0.05062, 0.8278, 0.06219, 0.8629, 0.08098, 0.8937, 0.1063, 0.919, 0.1371, 0.9378, 0.1722, 0.9494, 0.2103, 0.9533, 0.25, 0.99, 0.25, 0.9854, 0.2032, 0.9717, 0.1582, 0.9496, 0.1167, 0.9197, 0.08029, 0.8833, 0.05045, 0.8418, 0.02827, 0.7968, 0.01461, 0.75, 0.01, 0.7032, 0.01461, 0.6582, 0.02827, 0.6167, 0.05045, 0.0, 0.0, 0.0, 0.0, 0.0, 0.0, 0.0, 0.0, 0.0, 0.0, 0.0, 0.0, 0.0, 0.0, 0.0, 0.0, 0.0, 0.0, 0.0, 0.0, 0.0, 0.0, 0.0, 0.0, 0.0, 0.0, 0.0, 0.0, 0.0, 0.0, 0.0, 0.0, 0.0, 0.0, 0.0, 0.0, 0.0, 0.0, 0.0, 0.0, 0.0, 0.0, 0.0, 0.0, 0.0, 0.0, 0.0, 0.0, 0.0, 0.0, 0.0, 0.0, 0.0, 0.0, 0.0, 0.0, 0.0, 0.0, 0.0, 0.0, 0.0, 0.0, 0.0, 0.0, 0.0, 0.0, 0.0, 0.0, 0.0, 0.0, 0.0, 0.0, 0.0, 0.0, 0.0, 0.0, 0.0, 0.0, 0.0, 0.0, 0.0, 0.0, 0.0, 0.0, 0.0, 0.0, 0.0, 0.0, 0.0, 0.0, 0.0, 0.0, 0.0, 0.0, 0.0, 0.0, 0.0, 0.0, 0.0, 0.0, 0.0, 0.0, 0.0, 0.0, 0.0, 0.0, 0.0, 0.0, 0.0, 0.0, 0.0, 0.0, 0.0, 0.0, 0.0, 0.0, 0.0, 0.0, 0.0, 0.0, 0.0, 0.0, 0.0, 0.0, 0.0, 0.0, 0.0, 0.0, 0.0, 0.0, 0.0, 0.0, 0.0, 0.0, 0.0, 0.0, 0.0, 0.0, 0.0, 0.0, 0.0, 0.0, 0.0, 0.0, 0.0, 0.0, 0.0, 0.0, 0.0, 0.0, 0.0, 0.0, 0.0, 0.0, 0.0, 0.0, 0.0, 0.0, 0.0, 0.0, 0.0, 0.0, 0.0, 0.0, 0.0, 0.0, 0.0, 0.0, 0.0, 0.0, 0.0, 0.0, 0.0, 0.0, 0.0, 0.0, 0.0, 0.0, 0.0, 0.0, 0.0, 0.0, 0.0, 0.0, 0.0, 0.0, 0.0, 0.0, 0.0, 0.0, 0.0, 0.0, 0.0, 0.0, 0.0, 0.0, 0.0, 0.0, 0.0, 0.0, 0.0, 0.0, 0.0, 0.0, 0.0, 0.0, 0.0, 0.0, 0.0, 0.0, 0.0, 0.0, 0.0, 0.0, 0.0, 0.0, 0.0, 0.0, 0.0, 0.0, 0.0, 0.0, 0.0, 0.0, 0.0, 0.0, 0.0, 0.0, 0.0, 0.0, 0.0, 0.0, 0.0, 0.0, 0.0, 0.0, 0.0, 0.0, 0.0, 0.0, 0.0, 0.0, 0.0, 0.0, 0.0, 0.0, 0.0, 0.0, 0.0, 0.0, 0.0, 0.0, 0.0, 0.0, 0.0, 0.0, 0.0, 0.0, 0.0, 0.0, 0.0, 0.0, 0.0, 0.0, 0.0, 0.0, 0.0, 0.0, 0.0, 0.0, 0.0, 0.0, 0.8066, 0.4288, 0.0, 0.0, 0.0, 0.0, 0.0, 0.0, 0.8066, 0.4288, 0.0, 0.0, 0.0, 0.0, 0.0, 0.0, 0.5, 0.4533, 0.0, 0.0, 0.0, 0.0, 0.0, 0.0, 0.0, 0.0, 0.0, 0.0, 0.0, 0.0, 0.5, 0.4533, 0.5726, 0.4494, 0.0, 0.0, 0.0, 0.0, 0.0, 0.0, 0.0, 0.0, 0.0, 0.0, 0.0, 0.0, 0.0, 0.0, 0.0, 0.0, 0.0, 0.0, 0.0, 0.0, 0.0, 0.0, 0.8331, 0.4204, 0.0, 0.0, 0.0, 0.0, 0.0, 0.0, 0.0, 0.0, 0.0, 0.0, 0.0, 0.0, 0.8331, 0.4204, 0.0, 0.0, 0.0, 0.0, 0.0, 0.0, 0.0, 0.0, 0.0, 0.0, 0.0, 0.0, 0.0, 0.0, 0.0, 0.0, 0.0, 0.0, 0.0, 0.0, 0.0, 0.0, 0.0, 0.0, 0.0, 0.0, 0.0, 0.0, 0.0, 0.0, 0.0, 0.0, 0.0, 0.0, 0.0, 0.0, 0.0, 0.0, 0.0, 0.0, 0.0, 0.0, 0.0, 0.0, 0.0, 0.0, 0.0, 0.0, 0.0, 0.0, 0.0, 0.0, 0.0, 0.0, 0.0, 0.0, 0.0, 0.0, 0.0, 0.0, 0.0, 0.0, 0.0, 0.0, 0.0, 0.0, 0.0, 0.0, 0.0, 0.0, 0.0, 0.0, 0.0, 0.0, 0.0, 0.0, 0.0, 0.0, 0.0, 0.0, 0.0, 0.0, 0.1365, 0.08012, 0.1373, 0.08083, 0.1373, 0.08083, 0.1365, 0.08012, 0.3443, 0.4235, 0.3459, 0.4257, 0.3459, 0.4257, 0.3443, 0.4235, 0.3459, 0.4257, 0.3882, 0.4844, 0.3882, 0.4844, 0.3459, 0.4257, 0.3459, 0.4257, 0.3882, 0.4844, 0.3882, 0.4844, 0.3459, 0.4257, 0.3443, 0.4235, 0.3459, 0.4257, 0.3459, 0.4257, 0.3443, 0.4235, 0.1365, 0.08012, 0.1373, 0.08083, 0.1373, 0.08083, 0.1365, 0.08012, 0.1145, 0.06183, 0.1365, 0.08012, 0.1365, 0.08012, 0.1145, 0.06183, 0.3882, 0.4844, 0.3994, 0.5, 0.3994, 0.5, 0.3882, 0.4844, 0.0, 0.0, 0.0, 0.0, 0.0, 0.0, 0.0, 0.0, 0.0, 0.0, 0.0, 0.0, 0.0, 0.0, 0.0, 0.0, 0.0, 0.0, 0.0, 0.0, 0.0, 0.0, 0.0, 0.0, 0.0, 0.0, 0.0, 0.0, 0.1145, 0.06183, 0.1365, 0.08012, 0.1365, 0.08012, 0.1145, 0.06183, 0.3882, 0.4844, 0.3994, 0.5, 0.3994, 0.5, 0.3882, 0.4844, 0.3994, 0.5, 0.3994, 1.0, 0.3994, 1.0, 0.3994, 0.5, 0.1087, 0.05697, 0.1145, 0.06183, 0.1145, 0.06183, 0.1087, 0.05697, 0.0, 0.0, 0.0, 0.0, 0.0, 0.0, 0.0, 0.0, 0.0, 0.0, 0.0, 0.0, 0.0, 0.0, 0.0, 0.0, 0.1006, 0.5, 0.09622, 0.4844, 0.09622, 0.4844, 0.1006, 0.5, 0.1006, 1.0, 0.1006, 0.5, 0.1006, 0.5, 0.1006, 1.0, 0.0792, 0.4235, 0.07981, 0.4257, 0.07981, 0.4257, 0.0792, 0.4235, 0.1365, 0.4199, 0.1087, 0.443, 0.1087, 0.443, 0.1365, 0.4199, 0.1006, 0.5, 0.09622, 0.4844, 0.09622, 0.4844, 0.1006, 0.5, 0.0, 0.0, 0.0, 0.0, 0.0, 0.0, 0.0, 0.0, 0.0, 0.0, 0.0, 0.0, 0.0, 0.0, 0.0, 0.0, 0.0, 0.0, 0.0, 0.0, 0.0, 0.0, 0.0, 0.0, 0.0, 0.0, 0.0, 0.0, 0.0, 0.0, 0.09622, 0.4844, 0.07981, 0.4257, 0.07981, 0.4257, 0.09622, 0.4844, 0.07981, 0.4257, 0.0792, 0.4235, 0.0792, 0.4235, 0.07981, 0.4257, 0.1006, 1.0, 0.1006, 0.5, 0.1006, 0.5, 0.1006, 1.0, 0.0792, 0.4235, 0.07981, 0.4257, 0.07981, 0.4257, 0.0792, 0.4235, 0.1365, 0.4199, 0.1087, 0.443, 0.1087, 0.443, 0.1365, 0.4199])
me_cylinder_001.use_remesh_fix_poles = True
me_cylinder_001.use_remesh_preserve_attributes = False
me_cylinder_001.use_mirror_vertex_groups = False
me_cylinder_001.update()

# ---- objects
ob_light = bpy.data.objects.new('Light', light_light)
ob_camera = bpy.data.objects.new('Camera', cam_camera)
ob_bottomoutercylinder = bpy.data.objects.new('BottomOuterCylinder', me_cylinder_001)

# ---- transforms, parenting, visibility, modifiers, constraints
ob_light.location = (4.076, 1.005, 6.904)
ob_light.rotation_euler = (0.6503, 0.05522, 1.866)
ob_light.lock_rotations_4d = False
ob_light.empty_display_type = 'ARROWS'
ob_light.color = (0.0, 0.0, 0.0, 0.0)
ob_light.lineart.crease_threshold = 0.0
ob_camera.location = (7.359, -6.926, 4.958)
ob_camera.rotation_euler = (1.109, 0.0, 0.8149)
ob_camera.lock_rotations_4d = False
ob_camera.empty_display_type = 'ARROWS'
ob_camera.color = (0.0, 0.0, 0.0, 0.0)
ob_camera.display_type = 'WIRE'
ob_camera.lineart.crease_threshold = 0.0
ob_bottomoutercylinder.location = (0.0, 0.0, 1.0)
ob_bottomoutercylinder.lineart.crease_threshold = 0.0

# ---- collection membership
col_collection.objects.link(ob_light)
col_collection.objects.link(ob_camera)
col_collection.objects.link(ob_bottomoutercylinder)

# ---- scene / render settings (as saved in the file)
scene.camera = ob_camera
scene.frame_start = 1; scene.frame_end = 250; scene.frame_set(1)
scene.render.engine = 'BLENDER_EEVEE_NEXT'
scene.cycles.use_denoising = False
scene.cycles.samples = 128
scene.cycles.sampling_pattern = 'TABULATED_SOBOL'
scene.cycles.use_adaptive_sampling = False
scene.cycles.use_light_tree = False
scene.view_settings.view_transform = 'Filmic'
bpy.context.view_layer.update()
